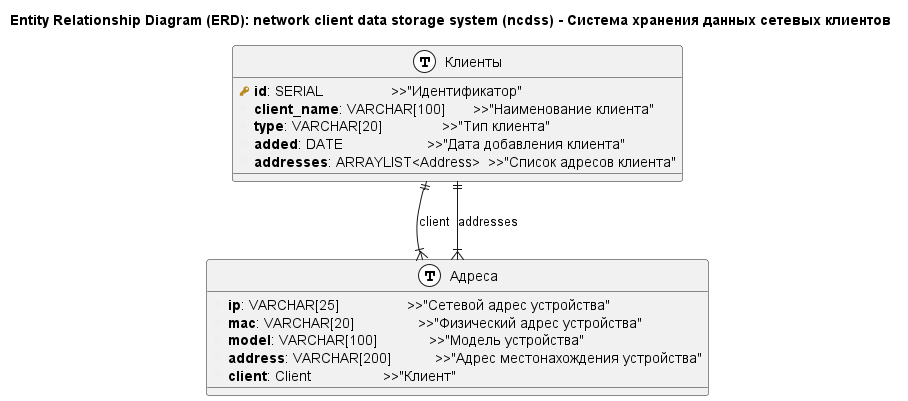

The diagram above was rendered by PlantUML. Its source (embedded in the PNG):
@startuml j200 (erd)
!define primary_key(x) <b><color:#b8861b><&key></color> x</b>
!define foreign_key(x) <b><color:#aaaaaa><&key></color> x</b>
!define column(x) <b><color:#efefef><&media-record></color> x</b>
!define table(x) entity x << (T, white) >>

title "Entity Relationship Diagram (ERD): network client data storage system (ncdss) - Система хранения данных сетевых клиентов"
' left to right direction
entity "Клиенты" as clients
entity "Адреса" as addresses

' Таблица содержащая сведения о клиенте
table(clients){
    primary_key(id): SERIAL                 >>"Идентификатор"
    column(client_name): VARCHAR[100]       >>"Наименование клиента"
    column(type): VARCHAR[20]               >>"Тип клиента"
    column(added): DATE                     >>"Дата добавления клиента"
    ' Проще было бы удалить отсюда адреса
    ' и получать список адресов по id клиента из таблицы addresses
    column(addresses): ARRAYLIST<Address>  >>"Список адресов клиента"
}

table(addresses){
    column(ip): VARCHAR[25]                 >>"Сетевой адрес устройства"
    column(mac): VARCHAR[20]                >>"Физический адрес устройства"
    column(model): VARCHAR[100]             >>"Модель устройства"
    column(address): VARCHAR[200]           >>"Адрес местонахождения устройства"
    ' Проще оставить поле client_id и получать по нему доступ к данным о клиенте
    column(client): Client                  >>"Клиент"
}

clients ||--|{ addresses : "client"
addresses }|--|| clients : "addresses"


@enduml